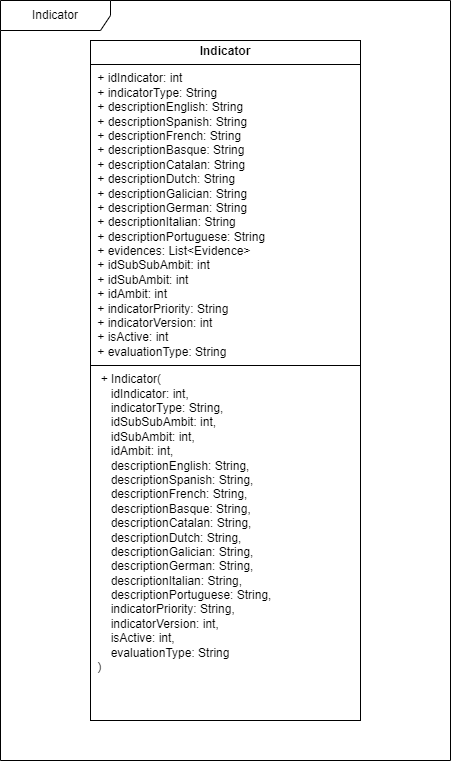

The diagram above was exported from draw.io. Its source (the exported page's mxGraphModel, read from the mxfile embedded in the PNG):
<mxGraphModel dx="1050" dy="557" grid="1" gridSize="10" guides="1" tooltips="1" connect="1" arrows="1" fold="1" page="1" pageScale="1" pageWidth="827" pageHeight="1169" math="0" shadow="0">
  <root>
    <mxCell id="0" />
    <mxCell id="1" parent="0" />
    <mxCell id="wXE38YgLjeGYJhRzu-MP-1" value="&lt;p style=&quot;margin:0px;margin-top:4px;text-align:center;&quot;&gt;&lt;b&gt;Indicator&lt;/b&gt;&lt;/p&gt;&lt;hr size=&quot;1&quot; style=&quot;border-style:solid;&quot;&gt;&lt;p style=&quot;margin:0px;margin-left:4px;&quot;&gt;&amp;nbsp;+ idIndicator: int&amp;nbsp; &amp;nbsp; &amp;nbsp; &amp;nbsp; &amp;nbsp; &amp;nbsp; &amp;nbsp; &amp;nbsp; &amp;nbsp; &amp;nbsp;&lt;/p&gt;&lt;p style=&quot;margin:0px;margin-left:4px;&quot;&gt;&amp;nbsp;+ indicatorType: String&amp;nbsp; &amp;nbsp; &amp;nbsp; &amp;nbsp; &amp;nbsp; &amp;nbsp; &amp;nbsp;&amp;nbsp;&lt;/p&gt;&lt;p style=&quot;margin:0px;margin-left:4px;&quot;&gt;&amp;nbsp;+ descriptionEnglish: String&amp;nbsp; &amp;nbsp; &amp;nbsp; &amp;nbsp; &amp;nbsp;&lt;/p&gt;&lt;p style=&quot;margin:0px;margin-left:4px;&quot;&gt;&amp;nbsp;+ descriptionSpanish: String&amp;nbsp; &amp;nbsp; &amp;nbsp; &amp;nbsp; &amp;nbsp;&lt;/p&gt;&lt;p style=&quot;margin:0px;margin-left:4px;&quot;&gt;&amp;nbsp;+ descriptionFrench: String&amp;nbsp; &amp;nbsp; &amp;nbsp; &amp;nbsp; &amp;nbsp;&amp;nbsp;&lt;/p&gt;&lt;p style=&quot;margin:0px;margin-left:4px;&quot;&gt;&amp;nbsp;+ descriptionBasque: String&amp;nbsp; &amp;nbsp; &amp;nbsp; &amp;nbsp; &amp;nbsp;&amp;nbsp;&lt;/p&gt;&lt;p style=&quot;margin:0px;margin-left:4px;&quot;&gt;&amp;nbsp;+ descriptionCatalan: String&amp;nbsp; &amp;nbsp; &amp;nbsp; &amp;nbsp; &amp;nbsp;&lt;/p&gt;&lt;p style=&quot;margin:0px;margin-left:4px;&quot;&gt;&amp;nbsp;+ descriptionDutch: String&amp;nbsp; &amp;nbsp; &amp;nbsp; &amp;nbsp; &amp;nbsp; &amp;nbsp;&lt;/p&gt;&lt;p style=&quot;margin:0px;margin-left:4px;&quot;&gt;&amp;nbsp;+ descriptionGalician: String&amp;nbsp; &amp;nbsp; &amp;nbsp; &amp;nbsp;&amp;nbsp;&lt;/p&gt;&lt;p style=&quot;margin:0px;margin-left:4px;&quot;&gt;&amp;nbsp;+ descriptionGerman: String&amp;nbsp; &amp;nbsp; &amp;nbsp; &amp;nbsp; &amp;nbsp;&amp;nbsp;&lt;/p&gt;&lt;p style=&quot;margin:0px;margin-left:4px;&quot;&gt;&amp;nbsp;+ descriptionItalian: String&amp;nbsp; &amp;nbsp; &amp;nbsp; &amp;nbsp; &amp;nbsp;&lt;/p&gt;&lt;p style=&quot;margin:0px;margin-left:4px;&quot;&gt;&amp;nbsp;+ descriptionPortuguese: String&amp;nbsp; &amp;nbsp; &amp;nbsp;&amp;nbsp;&lt;/p&gt;&lt;p style=&quot;margin:0px;margin-left:4px;&quot;&gt;&amp;nbsp;+ evidences: List&amp;lt;Evidence&amp;gt;&amp;nbsp; &amp;nbsp; &amp;nbsp; &amp;nbsp; &amp;nbsp;&amp;nbsp;&lt;/p&gt;&lt;p style=&quot;margin:0px;margin-left:4px;&quot;&gt;&amp;nbsp;+ idSubSubAmbit: int&amp;nbsp; &amp;nbsp; &amp;nbsp; &amp;nbsp; &amp;nbsp; &amp;nbsp; &amp;nbsp; &amp;nbsp; &amp;nbsp;&lt;/p&gt;&lt;p style=&quot;margin:0px;margin-left:4px;&quot;&gt;&amp;nbsp;+ idSubAmbit: int&amp;nbsp; &amp;nbsp; &amp;nbsp; &amp;nbsp; &amp;nbsp; &amp;nbsp; &amp;nbsp; &amp;nbsp; &amp;nbsp; &amp;nbsp;&amp;nbsp;&lt;/p&gt;&lt;p style=&quot;margin:0px;margin-left:4px;&quot;&gt;&amp;nbsp;+ idAmbit: int&amp;nbsp; &amp;nbsp; &amp;nbsp; &amp;nbsp; &amp;nbsp; &amp;nbsp; &amp;nbsp; &amp;nbsp; &amp;nbsp; &amp;nbsp; &amp;nbsp; &amp;nbsp;&lt;/p&gt;&lt;p style=&quot;margin:0px;margin-left:4px;&quot;&gt;&amp;nbsp;+ indicatorPriority: String&amp;nbsp; &amp;nbsp; &amp;nbsp; &amp;nbsp; &amp;nbsp;&amp;nbsp;&lt;/p&gt;&lt;p style=&quot;margin:0px;margin-left:4px;&quot;&gt;&amp;nbsp;+ indicatorVersion: int&amp;nbsp; &amp;nbsp; &amp;nbsp; &amp;nbsp; &amp;nbsp; &amp;nbsp; &amp;nbsp;&amp;nbsp;&lt;/p&gt;&lt;p style=&quot;margin:0px;margin-left:4px;&quot;&gt;&amp;nbsp;+ isActive: int&amp;nbsp; &amp;nbsp; &amp;nbsp; &amp;nbsp; &amp;nbsp; &amp;nbsp; &amp;nbsp; &amp;nbsp; &amp;nbsp; &amp;nbsp; &amp;nbsp;&amp;nbsp;&lt;/p&gt;&lt;p style=&quot;margin:0px;margin-left:4px;&quot;&gt;&lt;span style=&quot;background-color: initial;&quot;&gt;&amp;nbsp;+ evaluationType: String&lt;/span&gt;&lt;span style=&quot;background-color: initial;&quot;&gt;&amp;nbsp;&lt;/span&gt;&lt;/p&gt;&lt;hr size=&quot;1&quot; style=&quot;border-style:solid;&quot;&gt;&lt;p style=&quot;margin:0px;margin-left:4px;&quot;&gt;&amp;nbsp;&lt;span style=&quot;background-color: initial;&quot;&gt;&amp;nbsp;+ Indicator(&amp;nbsp; &amp;nbsp; &amp;nbsp; &amp;nbsp; &amp;nbsp; &amp;nbsp; &amp;nbsp; &amp;nbsp; &amp;nbsp; &amp;nbsp; &amp;nbsp; &amp;nbsp; &amp;nbsp;&lt;/span&gt;&lt;/p&gt;&lt;p style=&quot;margin:0px;margin-left:4px;&quot;&gt;&amp;nbsp; &amp;nbsp; &amp;nbsp;idIndicator: int,&amp;nbsp; &amp;nbsp; &amp;nbsp; &amp;nbsp; &amp;nbsp; &amp;nbsp; &amp;nbsp; &amp;nbsp;&amp;nbsp;&lt;/p&gt;&lt;p style=&quot;margin:0px;margin-left:4px;&quot;&gt;&amp;nbsp; &amp;nbsp; &amp;nbsp;indicatorType: String,&amp;nbsp; &amp;nbsp; &amp;nbsp; &amp;nbsp; &amp;nbsp; &amp;nbsp;&lt;/p&gt;&lt;p style=&quot;margin:0px;margin-left:4px;&quot;&gt;&amp;nbsp; &amp;nbsp; &amp;nbsp;idSubSubAmbit: int,&amp;nbsp; &amp;nbsp; &amp;nbsp; &amp;nbsp; &amp;nbsp; &amp;nbsp; &amp;nbsp;&amp;nbsp;&lt;/p&gt;&lt;p style=&quot;margin:0px;margin-left:4px;&quot;&gt;&amp;nbsp; &amp;nbsp; &amp;nbsp;idSubAmbit: int,&amp;nbsp; &amp;nbsp; &amp;nbsp; &amp;nbsp; &amp;nbsp; &amp;nbsp; &amp;nbsp; &amp;nbsp; &amp;nbsp;&lt;/p&gt;&lt;p style=&quot;margin:0px;margin-left:4px;&quot;&gt;&amp;nbsp; &amp;nbsp; &amp;nbsp;idAmbit: int,&amp;nbsp; &amp;nbsp; &amp;nbsp; &amp;nbsp; &amp;nbsp; &amp;nbsp; &amp;nbsp; &amp;nbsp; &amp;nbsp; &amp;nbsp;&amp;nbsp;&lt;/p&gt;&lt;p style=&quot;margin:0px;margin-left:4px;&quot;&gt;&amp;nbsp; &amp;nbsp; &amp;nbsp;descriptionEnglish: String,&amp;nbsp; &amp;nbsp; &amp;nbsp;&amp;nbsp;&lt;/p&gt;&lt;p style=&quot;margin:0px;margin-left:4px;&quot;&gt;&amp;nbsp; &amp;nbsp; &amp;nbsp;descriptionSpanish: String,&amp;nbsp; &amp;nbsp; &amp;nbsp;&amp;nbsp;&lt;/p&gt;&lt;p style=&quot;margin:0px;margin-left:4px;&quot;&gt;&amp;nbsp; &amp;nbsp; &amp;nbsp;descriptionFrench: String,&amp;nbsp; &amp;nbsp; &amp;nbsp; &amp;nbsp;&lt;/p&gt;&lt;p style=&quot;margin:0px;margin-left:4px;&quot;&gt;&amp;nbsp; &amp;nbsp; &amp;nbsp;descriptionBasque: String,&amp;nbsp; &amp;nbsp; &amp;nbsp; &amp;nbsp;&lt;/p&gt;&lt;p style=&quot;margin:0px;margin-left:4px;&quot;&gt;&amp;nbsp; &amp;nbsp; &amp;nbsp;descriptionCatalan: String,&amp;nbsp; &amp;nbsp; &amp;nbsp;&amp;nbsp;&lt;/p&gt;&lt;p style=&quot;margin:0px;margin-left:4px;&quot;&gt;&amp;nbsp; &amp;nbsp; &amp;nbsp;descriptionDutch: String,&amp;nbsp; &amp;nbsp; &amp;nbsp; &amp;nbsp;&amp;nbsp;&lt;/p&gt;&lt;p style=&quot;margin:0px;margin-left:4px;&quot;&gt;&amp;nbsp; &amp;nbsp; &amp;nbsp;descriptionGalician: String,&amp;nbsp; &amp;nbsp; &amp;nbsp;&lt;/p&gt;&lt;p style=&quot;margin:0px;margin-left:4px;&quot;&gt;&amp;nbsp; &amp;nbsp; &amp;nbsp;descriptionGerman: String,&amp;nbsp; &amp;nbsp; &amp;nbsp; &amp;nbsp;&lt;/p&gt;&lt;p style=&quot;margin:0px;margin-left:4px;&quot;&gt;&amp;nbsp; &amp;nbsp; &amp;nbsp;descriptionItalian: String,&amp;nbsp; &amp;nbsp; &amp;nbsp;&amp;nbsp;&lt;/p&gt;&lt;p style=&quot;margin:0px;margin-left:4px;&quot;&gt;&amp;nbsp; &amp;nbsp; &amp;nbsp;descriptionPortuguese: String,&amp;nbsp; &amp;nbsp;&lt;/p&gt;&lt;p style=&quot;margin:0px;margin-left:4px;&quot;&gt;&amp;nbsp; &amp;nbsp; &amp;nbsp;indicatorPriority: String,&amp;nbsp; &amp;nbsp; &amp;nbsp; &amp;nbsp;&lt;/p&gt;&lt;p style=&quot;margin:0px;margin-left:4px;&quot;&gt;&amp;nbsp; &amp;nbsp; &amp;nbsp;indicatorVersion: int,&amp;nbsp; &amp;nbsp; &amp;nbsp; &amp;nbsp; &amp;nbsp; &amp;nbsp;&lt;/p&gt;&lt;p style=&quot;margin:0px;margin-left:4px;&quot;&gt;&amp;nbsp; &amp;nbsp; &amp;nbsp;isActive: int,&amp;nbsp; &amp;nbsp; &amp;nbsp; &amp;nbsp; &amp;nbsp; &amp;nbsp; &amp;nbsp; &amp;nbsp; &amp;nbsp; &amp;nbsp;&lt;/p&gt;&lt;p style=&quot;margin:0px;margin-left:4px;&quot;&gt;&amp;nbsp; &amp;nbsp; &amp;nbsp;evaluationType: String&amp;nbsp; &amp;nbsp; &amp;nbsp; &amp;nbsp; &amp;nbsp; &amp;nbsp;&lt;/p&gt;&lt;p style=&quot;margin:0px;margin-left:4px;&quot;&gt;&amp;nbsp;)&amp;nbsp; &amp;nbsp; &amp;nbsp; &amp;nbsp; &amp;nbsp; &amp;nbsp; &amp;nbsp; &amp;nbsp; &amp;nbsp; &amp;nbsp; &amp;nbsp;&amp;nbsp;&lt;/p&gt;" style="verticalAlign=top;align=left;overflow=fill;html=1;whiteSpace=wrap;" vertex="1" parent="1">
      <mxGeometry x="220" y="60" width="270" height="680" as="geometry" />
    </mxCell>
    <mxCell id="wXE38YgLjeGYJhRzu-MP-2" value="Indicator" style="shape=umlFrame;whiteSpace=wrap;html=1;pointerEvents=0;width=110;height=30;" vertex="1" parent="1">
      <mxGeometry x="130" y="20" width="450" height="760" as="geometry" />
    </mxCell>
  </root>
</mxGraphModel>